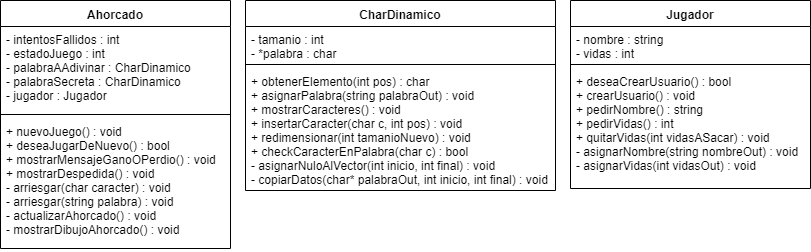

The diagram above was exported from draw.io. Its source (the exported page's mxGraphModel, read from the mxfile embedded in the PNG):
<mxGraphModel dx="768" dy="219" grid="1" gridSize="10" guides="1" tooltips="1" connect="1" arrows="1" fold="1" page="1" pageScale="1" pageWidth="827" pageHeight="1169" math="0" shadow="0">
  <root>
    <mxCell id="0" />
    <mxCell id="1" parent="0" />
    <mxCell id="W4abcGs-Nhbje8bAVSfT-1" value="Ahorcado" style="swimlane;fontStyle=1;align=center;verticalAlign=top;childLayout=stackLayout;horizontal=1;startSize=26;horizontalStack=0;resizeParent=1;resizeParentMax=0;resizeLast=0;collapsible=1;marginBottom=0;" vertex="1" parent="1">
      <mxGeometry x="10" y="70" width="230" height="248" as="geometry" />
    </mxCell>
    <mxCell id="W4abcGs-Nhbje8bAVSfT-2" value="- intentosFallidos : int&#10;- estadoJuego : int&#10;- palabraAAdivinar : CharDinamico&#10;- palabraSecreta : CharDinamico&#10;- jugador : Jugador" style="text;strokeColor=none;fillColor=none;align=left;verticalAlign=top;spacingLeft=4;spacingRight=4;overflow=hidden;rotatable=0;points=[[0,0.5],[1,0.5]];portConstraint=eastwest;" vertex="1" parent="W4abcGs-Nhbje8bAVSfT-1">
      <mxGeometry y="26" width="230" height="84" as="geometry" />
    </mxCell>
    <mxCell id="W4abcGs-Nhbje8bAVSfT-3" value="" style="line;strokeWidth=1;fillColor=none;align=left;verticalAlign=middle;spacingTop=-1;spacingLeft=3;spacingRight=3;rotatable=0;labelPosition=right;points=[];portConstraint=eastwest;" vertex="1" parent="W4abcGs-Nhbje8bAVSfT-1">
      <mxGeometry y="110" width="230" height="8" as="geometry" />
    </mxCell>
    <mxCell id="W4abcGs-Nhbje8bAVSfT-4" value="+ nuevoJuego() : void&#10;+ deseaJugarDeNuevo() : bool&#10;+ mostrarMensajeGanoOPerdio() : void&#10;+ mostrarDespedida() : void&#10;- arriesgar(char caracter) : void&#10;- arriesgar(string palabra) : void&#10;- actualizarAhorcado() : void&#10;- mostrarDibujoAhorcado() : void" style="text;strokeColor=none;fillColor=none;align=left;verticalAlign=top;spacingLeft=4;spacingRight=4;overflow=hidden;rotatable=0;points=[[0,0.5],[1,0.5]];portConstraint=eastwest;" vertex="1" parent="W4abcGs-Nhbje8bAVSfT-1">
      <mxGeometry y="118" width="230" height="130" as="geometry" />
    </mxCell>
    <mxCell id="W4abcGs-Nhbje8bAVSfT-5" value="CharDinamico" style="swimlane;fontStyle=1;align=center;verticalAlign=top;childLayout=stackLayout;horizontal=1;startSize=26;horizontalStack=0;resizeParent=1;resizeParentMax=0;resizeLast=0;collapsible=1;marginBottom=0;" vertex="1" parent="1">
      <mxGeometry x="255" y="70" width="310" height="190" as="geometry" />
    </mxCell>
    <mxCell id="W4abcGs-Nhbje8bAVSfT-6" value="- tamanio : int&#10;- *palabra : char" style="text;strokeColor=none;fillColor=none;align=left;verticalAlign=top;spacingLeft=4;spacingRight=4;overflow=hidden;rotatable=0;points=[[0,0.5],[1,0.5]];portConstraint=eastwest;" vertex="1" parent="W4abcGs-Nhbje8bAVSfT-5">
      <mxGeometry y="26" width="310" height="34" as="geometry" />
    </mxCell>
    <mxCell id="W4abcGs-Nhbje8bAVSfT-7" value="" style="line;strokeWidth=1;fillColor=none;align=left;verticalAlign=middle;spacingTop=-1;spacingLeft=3;spacingRight=3;rotatable=0;labelPosition=right;points=[];portConstraint=eastwest;" vertex="1" parent="W4abcGs-Nhbje8bAVSfT-5">
      <mxGeometry y="60" width="310" height="8" as="geometry" />
    </mxCell>
    <mxCell id="W4abcGs-Nhbje8bAVSfT-8" value="+ obtenerElemento(int pos) : char&#10;+ asignarPalabra(string palabraOut) : void&#10;+ mostrarCaracteres() : void&#10;+ insertarCaracter(char c, int pos) : void&#10;+ redimensionar(int tamanioNuevo) : void&#10;+ checkCaracterEnPalabra(char c) : bool&#10;- asignarNuloAlVector(int inicio, int final) : void&#10;- copiarDatos(char* palabraOut, int inicio, int final) : void" style="text;strokeColor=none;fillColor=none;align=left;verticalAlign=top;spacingLeft=4;spacingRight=4;overflow=hidden;rotatable=0;points=[[0,0.5],[1,0.5]];portConstraint=eastwest;" vertex="1" parent="W4abcGs-Nhbje8bAVSfT-5">
      <mxGeometry y="68" width="310" height="122" as="geometry" />
    </mxCell>
    <mxCell id="W4abcGs-Nhbje8bAVSfT-9" value="Jugador" style="swimlane;fontStyle=1;align=center;verticalAlign=top;childLayout=stackLayout;horizontal=1;startSize=26;horizontalStack=0;resizeParent=1;resizeParentMax=0;resizeLast=0;collapsible=1;marginBottom=0;" vertex="1" parent="1">
      <mxGeometry x="580" y="70" width="240" height="188" as="geometry" />
    </mxCell>
    <mxCell id="W4abcGs-Nhbje8bAVSfT-10" value="- nombre : string&#10;- vidas : int" style="text;strokeColor=none;fillColor=none;align=left;verticalAlign=top;spacingLeft=4;spacingRight=4;overflow=hidden;rotatable=0;points=[[0,0.5],[1,0.5]];portConstraint=eastwest;" vertex="1" parent="W4abcGs-Nhbje8bAVSfT-9">
      <mxGeometry y="26" width="240" height="34" as="geometry" />
    </mxCell>
    <mxCell id="W4abcGs-Nhbje8bAVSfT-11" value="" style="line;strokeWidth=1;fillColor=none;align=left;verticalAlign=middle;spacingTop=-1;spacingLeft=3;spacingRight=3;rotatable=0;labelPosition=right;points=[];portConstraint=eastwest;" vertex="1" parent="W4abcGs-Nhbje8bAVSfT-9">
      <mxGeometry y="60" width="240" height="8" as="geometry" />
    </mxCell>
    <mxCell id="W4abcGs-Nhbje8bAVSfT-12" value="+ deseaCrearUsuario() : bool&#10;+ crearUsuario() : void&#10;+ pedirNombre() : string&#10;+ pedirVidas() : int&#10;+ quitarVidas(int vidasASacar) : void&#10;- asignarNombre(string nombreOut) : void&#10;- asignarVidas(int vidasOut) : void" style="text;strokeColor=none;fillColor=none;align=left;verticalAlign=top;spacingLeft=4;spacingRight=4;overflow=hidden;rotatable=0;points=[[0,0.5],[1,0.5]];portConstraint=eastwest;" vertex="1" parent="W4abcGs-Nhbje8bAVSfT-9">
      <mxGeometry y="68" width="240" height="120" as="geometry" />
    </mxCell>
  </root>
</mxGraphModel>